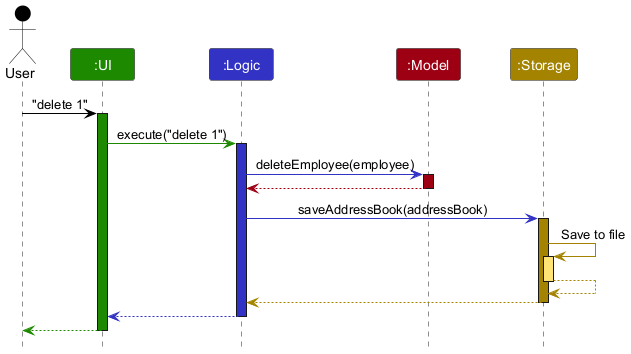

The diagram above was rendered by PlantUML. Its source (embedded in the PNG):
@startuml
!include style.puml
skinparam ArrowFontStyle plain

Actor User as user USER_COLOR
Participant ":UI" as ui UI_COLOR
Participant ":Logic" as logic LOGIC_COLOR
Participant ":Model" as model MODEL_COLOR
Participant ":Storage" as storage STORAGE_COLOR

user -[USER_COLOR]> ui : "delete 1"
activate ui UI_COLOR

ui -[UI_COLOR]> logic : execute("delete 1")
activate logic LOGIC_COLOR

logic -[LOGIC_COLOR]> model : deleteEmployee(employee)
activate model MODEL_COLOR

model --[MODEL_COLOR]> logic
deactivate model

logic -[LOGIC_COLOR]> storage : saveAddressBook(addressBook)
activate storage STORAGE_COLOR

storage -[STORAGE_COLOR]> storage : Save to file
activate storage STORAGE_COLOR_T1
storage --[STORAGE_COLOR]> storage
deactivate storage

storage --[STORAGE_COLOR]> logic
deactivate storage

logic --[LOGIC_COLOR]> ui
deactivate logic

ui--[UI_COLOR]> user
deactivate ui
@enduml